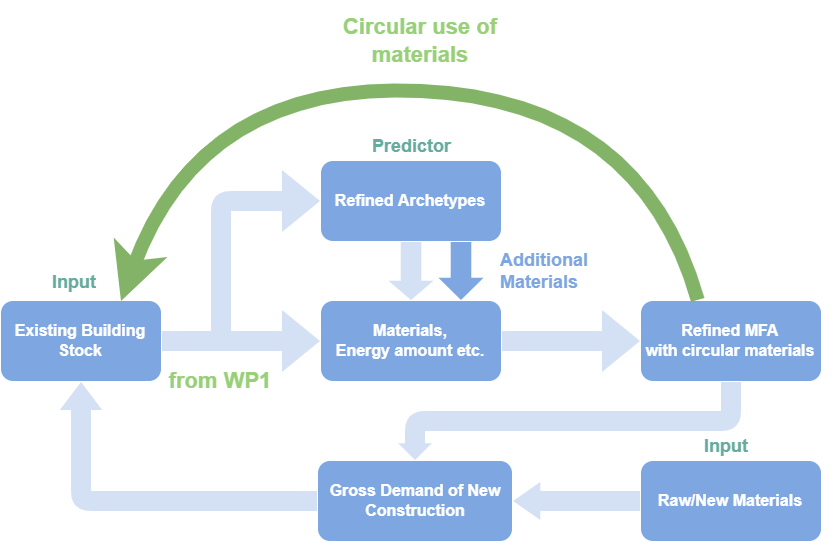

The diagram above was exported from draw.io. Its source (the exported page's mxGraphModel, read from the mxfile embedded in the PNG):
<mxGraphModel dx="630" dy="535" grid="1" gridSize="10" guides="1" tooltips="1" connect="1" arrows="1" fold="1" page="1" pageScale="1" pageWidth="827" pageHeight="1169" math="0" shadow="0">
  <root>
    <mxCell id="0" />
    <mxCell id="1" parent="0" />
    <mxCell id="OBxtj-Bz2WzmVM8qMmFL-6" style="edgeStyle=orthogonalEdgeStyle;rounded=1;orthogonalLoop=1;jettySize=auto;html=1;exitX=1;exitY=0.5;exitDx=0;exitDy=0;entryX=0;entryY=0.5;entryDx=0;entryDy=0;shape=flexArrow;strokeColor=none;fillColor=#D4E1F5;shadow=0;" parent="1" source="Yx_xQo64lDNCnACBoTHr-1" target="Yx_xQo64lDNCnACBoTHr-2" edge="1">
      <mxGeometry relative="1" as="geometry">
        <Array as="points">
          <mxPoint x="210" y="400" />
          <mxPoint x="210" y="330" />
        </Array>
      </mxGeometry>
    </mxCell>
    <mxCell id="OBxtj-Bz2WzmVM8qMmFL-9" style="edgeStyle=orthogonalEdgeStyle;shape=flexArrow;rounded=1;orthogonalLoop=1;jettySize=auto;html=1;exitX=1;exitY=0.5;exitDx=0;exitDy=0;entryX=0;entryY=0.5;entryDx=0;entryDy=0;strokeColor=none;fillColor=#D4E1F5;shadow=0;" parent="1" source="Yx_xQo64lDNCnACBoTHr-1" target="OBxtj-Bz2WzmVM8qMmFL-2" edge="1">
      <mxGeometry relative="1" as="geometry" />
    </mxCell>
    <mxCell id="Yx_xQo64lDNCnACBoTHr-1" value="Existing Building Stock" style="rounded=1;whiteSpace=wrap;html=1;labelBackgroundColor=none;labelBorderColor=none;fontSize=8;fontColor=#FFFFFF;fillColor=#7EA6E0;fontStyle=1;strokeColor=none;" parent="1" vertex="1">
      <mxGeometry x="100" y="380" width="80" height="40" as="geometry" />
    </mxCell>
    <mxCell id="OBxtj-Bz2WzmVM8qMmFL-4" style="edgeStyle=orthogonalEdgeStyle;rounded=1;orthogonalLoop=1;jettySize=auto;html=1;exitX=0.5;exitY=1;exitDx=0;exitDy=0;entryX=0.5;entryY=0;entryDx=0;entryDy=0;shape=flexArrow;width=10.285714285714286;endSize=2.891428571428571;endWidth=11.26530612244898;strokeColor=none;fillColor=#D4E1F5;shadow=0;" parent="1" source="Yx_xQo64lDNCnACBoTHr-2" target="OBxtj-Bz2WzmVM8qMmFL-2" edge="1">
      <mxGeometry relative="1" as="geometry" />
    </mxCell>
    <mxCell id="Yx_xQo64lDNCnACBoTHr-2" value="Refined Archetypes" style="rounded=1;whiteSpace=wrap;html=1;labelBackgroundColor=none;labelBorderColor=none;fontSize=8;fontColor=#FFFFFF;fillColor=#7EA6E0;fontStyle=1;strokeColor=none;" parent="1" vertex="1">
      <mxGeometry x="260" y="310" width="90" height="40" as="geometry" />
    </mxCell>
    <mxCell id="OBxtj-Bz2WzmVM8qMmFL-19" style="edgeStyle=orthogonalEdgeStyle;shape=flexArrow;rounded=1;orthogonalLoop=1;jettySize=auto;html=1;exitX=0.5;exitY=1;exitDx=0;exitDy=0;entryX=0.5;entryY=0;entryDx=0;entryDy=0;endWidth=5.714285714285714;endSize=2.4457142857142857;strokeColor=none;fillColor=#D4E1F5;shadow=0;" parent="1" source="Yx_xQo64lDNCnACBoTHr-3" target="OBxtj-Bz2WzmVM8qMmFL-14" edge="1">
      <mxGeometry relative="1" as="geometry" />
    </mxCell>
    <mxCell id="Yx_xQo64lDNCnACBoTHr-3" value="Refined MFA&lt;br style=&quot;font-size: 8px;&quot;&gt;with circular materials" style="rounded=1;whiteSpace=wrap;html=1;labelBackgroundColor=none;labelBorderColor=none;fontSize=8;fontColor=#FFFFFF;fillColor=#7EA6E0;fontStyle=1;strokeColor=none;" parent="1" vertex="1">
      <mxGeometry x="420" y="380" width="90" height="40" as="geometry" />
    </mxCell>
    <mxCell id="Yx_xQo64lDNCnACBoTHr-8" value="Additional Materials" style="text;strokeColor=none;fillColor=none;align=left;verticalAlign=middle;spacingLeft=4;spacingRight=4;overflow=hidden;points=[[0,0.5],[1,0.5]];portConstraint=eastwest;rotatable=0;whiteSpace=wrap;fontColor=#7EA6E0;fontStyle=1;fontSize=9;" parent="1" vertex="1">
      <mxGeometry x="344" y="350" width="70" height="30" as="geometry" />
    </mxCell>
    <mxCell id="Yx_xQo64lDNCnACBoTHr-11" value="" style="curved=1;endArrow=classic;html=1;rounded=0;shadow=0;fillColor=#d5e8d4;entryX=0.75;entryY=0;entryDx=0;entryDy=0;strokeWidth=7;strokeColor=#82b366;exitX=0.315;exitY=-0.014;exitDx=0;exitDy=0;exitPerimeter=0;" parent="1" source="Yx_xQo64lDNCnACBoTHr-3" target="Yx_xQo64lDNCnACBoTHr-1" edge="1">
      <mxGeometry width="50" height="50" relative="1" as="geometry">
        <mxPoint x="370" y="290" as="sourcePoint" />
        <mxPoint x="160" y="270" as="targetPoint" />
        <Array as="points">
          <mxPoint x="420" y="280" />
          <mxPoint x="200" y="270" />
        </Array>
      </mxGeometry>
    </mxCell>
    <mxCell id="Yx_xQo64lDNCnACBoTHr-12" value="Circular use of materials" style="text;strokeColor=none;fillColor=none;align=center;verticalAlign=middle;spacingLeft=4;spacingRight=4;overflow=hidden;points=[[0,0.5],[1,0.5]];portConstraint=eastwest;rotatable=0;whiteSpace=wrap;fontSize=11;labelBorderColor=none;labelBackgroundColor=none;fontStyle=1;fontColor=#97D077;" parent="1" vertex="1">
      <mxGeometry x="260" y="230" width="100" height="40" as="geometry" />
    </mxCell>
    <mxCell id="OBxtj-Bz2WzmVM8qMmFL-1" value="Input" style="text;strokeColor=none;fillColor=none;align=left;verticalAlign=middle;spacingLeft=4;spacingRight=4;overflow=hidden;points=[[0,0.5],[1,0.5]];portConstraint=eastwest;rotatable=0;whiteSpace=wrap;fontColor=#67AB9F;fontStyle=1;fontSize=9;" parent="1" vertex="1">
      <mxGeometry x="120" y="356" width="70" height="30" as="geometry" />
    </mxCell>
    <mxCell id="OBxtj-Bz2WzmVM8qMmFL-7" style="edgeStyle=orthogonalEdgeStyle;shape=flexArrow;rounded=1;orthogonalLoop=1;jettySize=auto;html=1;exitX=1;exitY=0.5;exitDx=0;exitDy=0;entryX=0;entryY=0.5;entryDx=0;entryDy=0;strokeColor=none;fillColor=#D4E1F5;shadow=0;" parent="1" source="OBxtj-Bz2WzmVM8qMmFL-2" target="Yx_xQo64lDNCnACBoTHr-3" edge="1">
      <mxGeometry relative="1" as="geometry" />
    </mxCell>
    <mxCell id="OBxtj-Bz2WzmVM8qMmFL-2" value="Materials,&lt;br style=&quot;font-size: 8px;&quot;&gt;Energy amount etc." style="rounded=1;whiteSpace=wrap;html=1;labelBackgroundColor=none;labelBorderColor=none;fontSize=8;fontColor=#FFFFFF;fillColor=#7EA6E0;fontStyle=1;strokeColor=none;" parent="1" vertex="1">
      <mxGeometry x="260" y="380" width="90" height="40" as="geometry" />
    </mxCell>
    <mxCell id="OBxtj-Bz2WzmVM8qMmFL-5" value="Predictor" style="text;strokeColor=none;fillColor=none;align=left;verticalAlign=middle;spacingLeft=4;spacingRight=4;overflow=hidden;points=[[0,0.5],[1,0.5]];portConstraint=eastwest;rotatable=0;whiteSpace=wrap;fontColor=#67AB9F;fontStyle=1;fontSize=9;" parent="1" vertex="1">
      <mxGeometry x="280" y="288" width="70" height="30" as="geometry" />
    </mxCell>
    <mxCell id="OBxtj-Bz2WzmVM8qMmFL-10" value="from WP1" style="text;strokeColor=none;fillColor=none;align=center;verticalAlign=middle;spacingLeft=4;spacingRight=4;overflow=hidden;points=[[0,0.5],[1,0.5]];portConstraint=eastwest;rotatable=0;whiteSpace=wrap;fontSize=11;labelBorderColor=none;labelBackgroundColor=none;fontStyle=1;fontColor=#97D077;" parent="1" vertex="1">
      <mxGeometry x="160" y="400" width="100" height="40" as="geometry" />
    </mxCell>
    <mxCell id="OBxtj-Bz2WzmVM8qMmFL-12" style="edgeStyle=orthogonalEdgeStyle;rounded=0;orthogonalLoop=1;jettySize=auto;html=1;exitX=0.5;exitY=1;exitDx=0;exitDy=0;entryX=0.5;entryY=0;entryDx=0;entryDy=0;shape=flexArrow;width=10.285714285714286;endSize=3.3885714285714283;endWidth=11.26530612244898;strokeColor=none;fillColor=#7EA6E0;" parent="1" edge="1">
      <mxGeometry relative="1" as="geometry">
        <mxPoint x="330" y="350" as="sourcePoint" />
        <mxPoint x="330" y="380" as="targetPoint" />
      </mxGeometry>
    </mxCell>
    <mxCell id="OBxtj-Bz2WzmVM8qMmFL-18" style="edgeStyle=orthogonalEdgeStyle;shape=flexArrow;rounded=1;orthogonalLoop=1;jettySize=auto;html=1;exitX=0;exitY=0.5;exitDx=0;exitDy=0;entryX=0.5;entryY=1;entryDx=0;entryDy=0;endWidth=10.285714285714286;endSize=4.348571428571429;strokeColor=none;fillColor=#D4E1F5;shadow=0;" parent="1" source="OBxtj-Bz2WzmVM8qMmFL-14" target="Yx_xQo64lDNCnACBoTHr-1" edge="1">
      <mxGeometry relative="1" as="geometry" />
    </mxCell>
    <mxCell id="OBxtj-Bz2WzmVM8qMmFL-14" value="Gross Demand of New Construction" style="rounded=1;whiteSpace=wrap;html=1;labelBackgroundColor=none;labelBorderColor=none;fontSize=8;fontColor=#FFFFFF;fillColor=#7EA6E0;fontStyle=1;strokeColor=none;" parent="1" vertex="1">
      <mxGeometry x="258.5" y="460" width="97" height="40" as="geometry" />
    </mxCell>
    <mxCell id="OBxtj-Bz2WzmVM8qMmFL-17" style="edgeStyle=orthogonalEdgeStyle;shape=flexArrow;rounded=1;orthogonalLoop=1;jettySize=auto;html=1;exitX=0;exitY=0.5;exitDx=0;exitDy=0;entryX=1;entryY=0.5;entryDx=0;entryDy=0;endWidth=8;endSize=4.222857142857142;strokeColor=none;fillColor=#D4E1F5;shadow=0;" parent="1" source="OBxtj-Bz2WzmVM8qMmFL-15" target="OBxtj-Bz2WzmVM8qMmFL-14" edge="1">
      <mxGeometry relative="1" as="geometry" />
    </mxCell>
    <mxCell id="OBxtj-Bz2WzmVM8qMmFL-15" value="Raw/New Materials" style="rounded=1;whiteSpace=wrap;html=1;labelBackgroundColor=none;labelBorderColor=none;fontSize=8;fontColor=#FFFFFF;fillColor=#7EA6E0;fontStyle=1;strokeColor=none;" parent="1" vertex="1">
      <mxGeometry x="420" y="460" width="90" height="40" as="geometry" />
    </mxCell>
    <mxCell id="OBxtj-Bz2WzmVM8qMmFL-16" value="Input" style="text;strokeColor=none;fillColor=none;align=left;verticalAlign=middle;spacingLeft=4;spacingRight=4;overflow=hidden;points=[[0,0.5],[1,0.5]];portConstraint=eastwest;rotatable=0;whiteSpace=wrap;fontColor=#67AB9F;fontStyle=1;fontSize=9;" parent="1" vertex="1">
      <mxGeometry x="446" y="438" width="70" height="30" as="geometry" />
    </mxCell>
  </root>
</mxGraphModel>